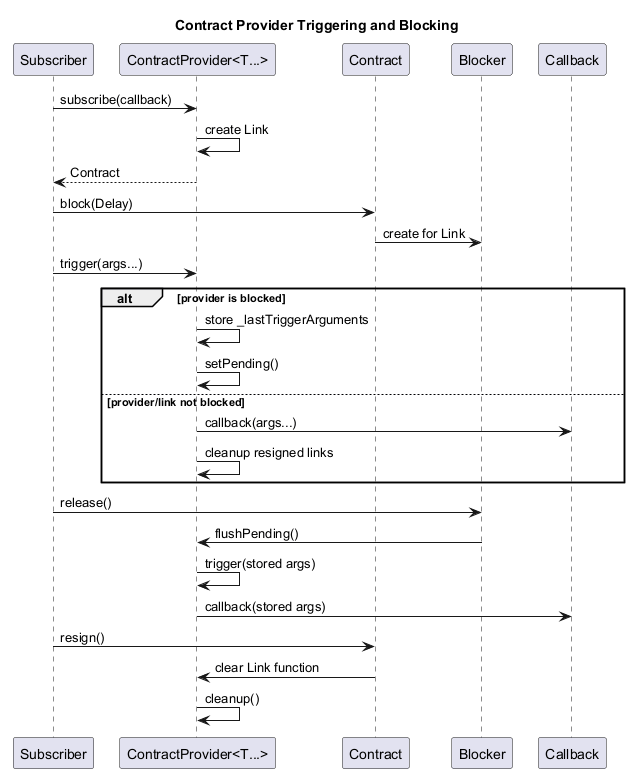

The diagram above was rendered by PlantUML. Its source (embedded in the PNG):
@startuml
title Contract Provider Triggering and Blocking

skinparam ParticipantPadding 8

participant "Subscriber" as Subscriber
participant "ContractProvider<T...>" as Provider
participant "Contract" as Contract
participant "Blocker" as Blocker
participant "Callback" as Callback

Subscriber -> Provider : subscribe(callback)
Provider -> Provider : create Link
Provider --> Subscriber : Contract

Subscriber -> Contract : block(Delay)
Contract -> Blocker : create for Link

Subscriber -> Provider : trigger(args...)
alt provider is blocked
	Provider -> Provider : store _lastTriggerArguments
	Provider -> Provider : setPending()
else provider/link not blocked
	Provider -> Callback : callback(args...)
	Provider -> Provider : cleanup resigned links
end

Subscriber -> Blocker : release()
Blocker -> Provider : flushPending()
Provider -> Provider : trigger(stored args)
Provider -> Callback : callback(stored args)

Subscriber -> Contract : resign()
Contract -> Provider : clear Link function
Provider -> Provider : cleanup()

@enduml